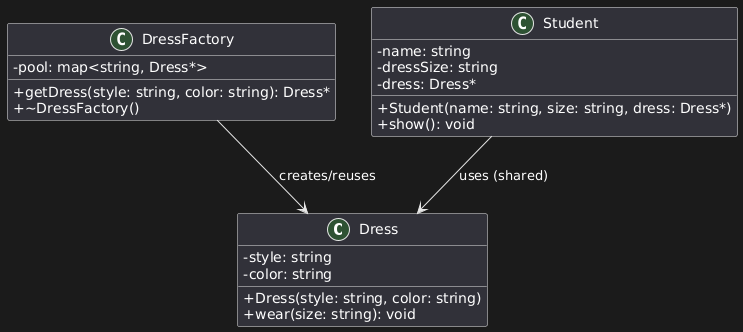

The diagram above was rendered by PlantUML. Its source (embedded in the PNG):
@startuml
skinparam classAttributeIconSize 0

' ============================
class Dress {
    - style: string
    - color: string
    + Dress(style: string, color: string)
    + wear(size: string): void
}

class DressFactory {
    - pool: map<string, Dress*>
    + getDress(style: string, color: string): Dress*
    + ~DressFactory()
}

class Student {
    - name: string
    - dressSize: string
    - dress: Dress*
    + Student(name: string, size: string, dress: Dress*)
    + show(): void
}

' ============================

DressFactory --> Dress : creates/reuses
Student --> Dress : uses (shared)
@enduml